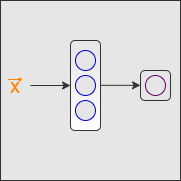

The diagram above was exported from draw.io. Its source (the exported page's mxGraphModel, read from the mxfile embedded in the PNG):
<mxGraphModel dx="566" dy="286" grid="0" gridSize="10" guides="1" tooltips="1" connect="1" arrows="1" fold="1" page="1" pageScale="1" pageWidth="850" pageHeight="1100" background="#ffffff" math="0" shadow="0">
  <root>
    <mxCell id="vXtKMaqwJiG0wIWxl-Z0-0" />
    <mxCell id="vXtKMaqwJiG0wIWxl-Z0-1" parent="vXtKMaqwJiG0wIWxl-Z0-0" />
    <mxCell id="zuAy-RxpBs55iC1KSi7O-0" value="" style="whiteSpace=wrap;html=1;aspect=fixed;fontSize=20;fontColor=#FF8000;strokeColor=#333333;fillColor=#E6E6E6;gradientColor=none;" vertex="1" parent="vXtKMaqwJiG0wIWxl-Z0-1">
      <mxGeometry y="90" width="180" height="180" as="geometry" />
    </mxCell>
    <mxCell id="5iExfcKCRWfqqKf2K20k-1" value="&lt;font color=&quot;#ff8000&quot;&gt;x&lt;/font&gt;" style="text;html=1;strokeColor=none;fillColor=none;align=center;verticalAlign=middle;whiteSpace=wrap;rounded=0;fontSize=20;" vertex="1" parent="vXtKMaqwJiG0wIWxl-Z0-1">
      <mxGeometry y="160" width="30" height="30" as="geometry" />
    </mxCell>
    <mxCell id="5iExfcKCRWfqqKf2K20k-4" value="" style="endArrow=classic;html=1;fontSize=20;exitX=0.25;exitY=0;exitDx=0;exitDy=0;entryX=0.75;entryY=0;entryDx=0;entryDy=0;strokeColor=#FF8000;strokeWidth=1;startSize=6;jumpSize=6;endSize=2;" edge="1" parent="vXtKMaqwJiG0wIWxl-Z0-1">
      <mxGeometry width="50" height="50" relative="1" as="geometry">
        <mxPoint x="7.5" y="169" as="sourcePoint" />
        <mxPoint x="22.5" y="169" as="targetPoint" />
      </mxGeometry>
    </mxCell>
    <mxCell id="5iExfcKCRWfqqKf2K20k-5" value="" style="endArrow=classic;html=1;fontSize=20;exitX=1;exitY=0.5;exitDx=0;exitDy=0;entryX=0;entryY=0.5;entryDx=0;entryDy=0;strokeColor=#333333;" edge="1" parent="vXtKMaqwJiG0wIWxl-Z0-1" source="5iExfcKCRWfqqKf2K20k-1" target="5iExfcKCRWfqqKf2K20k-6">
      <mxGeometry width="50" height="50" relative="1" as="geometry">
        <mxPoint x="110" y="210" as="sourcePoint" />
        <mxPoint x="60" y="175" as="targetPoint" />
      </mxGeometry>
    </mxCell>
    <mxCell id="5iExfcKCRWfqqKf2K20k-6" value="" style="rounded=1;whiteSpace=wrap;html=1;fontSize=20;strokeColor=#333333;fillColor=#E6E6E6;gradientColor=#ffffff;" vertex="1" parent="vXtKMaqwJiG0wIWxl-Z0-1">
      <mxGeometry x="70" y="130" width="30" height="90" as="geometry" />
    </mxCell>
    <mxCell id="5iExfcKCRWfqqKf2K20k-7" value="" style="ellipse;whiteSpace=wrap;html=1;aspect=fixed;fontSize=20;strokeColor=#0000CC;fillColor=#E6E6E6;" vertex="1" parent="vXtKMaqwJiG0wIWxl-Z0-1">
      <mxGeometry x="75" y="140" width="20" height="20" as="geometry" />
    </mxCell>
    <mxCell id="5iExfcKCRWfqqKf2K20k-8" value="" style="ellipse;whiteSpace=wrap;html=1;aspect=fixed;fontSize=20;strokeColor=#0000CC;fillColor=#E6E6E6;" vertex="1" parent="vXtKMaqwJiG0wIWxl-Z0-1">
      <mxGeometry x="75" y="165" width="20" height="20" as="geometry" />
    </mxCell>
    <mxCell id="5iExfcKCRWfqqKf2K20k-9" value="" style="ellipse;whiteSpace=wrap;html=1;aspect=fixed;fontSize=20;strokeColor=#0000CC;fillColor=#E6E6E6;" vertex="1" parent="vXtKMaqwJiG0wIWxl-Z0-1">
      <mxGeometry x="75" y="190" width="20" height="20" as="geometry" />
    </mxCell>
    <mxCell id="5iExfcKCRWfqqKf2K20k-10" value="" style="rounded=1;whiteSpace=wrap;html=1;fontSize=20;strokeColor=#333333;fillColor=#E6E6E6;" vertex="1" parent="vXtKMaqwJiG0wIWxl-Z0-1">
      <mxGeometry x="140" y="160" width="30" height="30" as="geometry" />
    </mxCell>
    <mxCell id="5iExfcKCRWfqqKf2K20k-11" value="" style="ellipse;whiteSpace=wrap;html=1;aspect=fixed;fontSize=20;strokeColor=#660066;fillColor=#E6E6E6;" vertex="1" parent="vXtKMaqwJiG0wIWxl-Z0-1">
      <mxGeometry x="145" y="165" width="20" height="20" as="geometry" />
    </mxCell>
    <mxCell id="5iExfcKCRWfqqKf2K20k-12" value="" style="endArrow=classic;html=1;fontSize=20;exitX=1;exitY=0.5;exitDx=0;exitDy=0;entryX=0;entryY=0.5;entryDx=0;entryDy=0;strokeColor=#333333;" edge="1" parent="vXtKMaqwJiG0wIWxl-Z0-1">
      <mxGeometry width="50" height="50" relative="1" as="geometry">
        <mxPoint x="100" y="174.83" as="sourcePoint" />
        <mxPoint x="140" y="174.83" as="targetPoint" />
      </mxGeometry>
    </mxCell>
  </root>
</mxGraphModel>